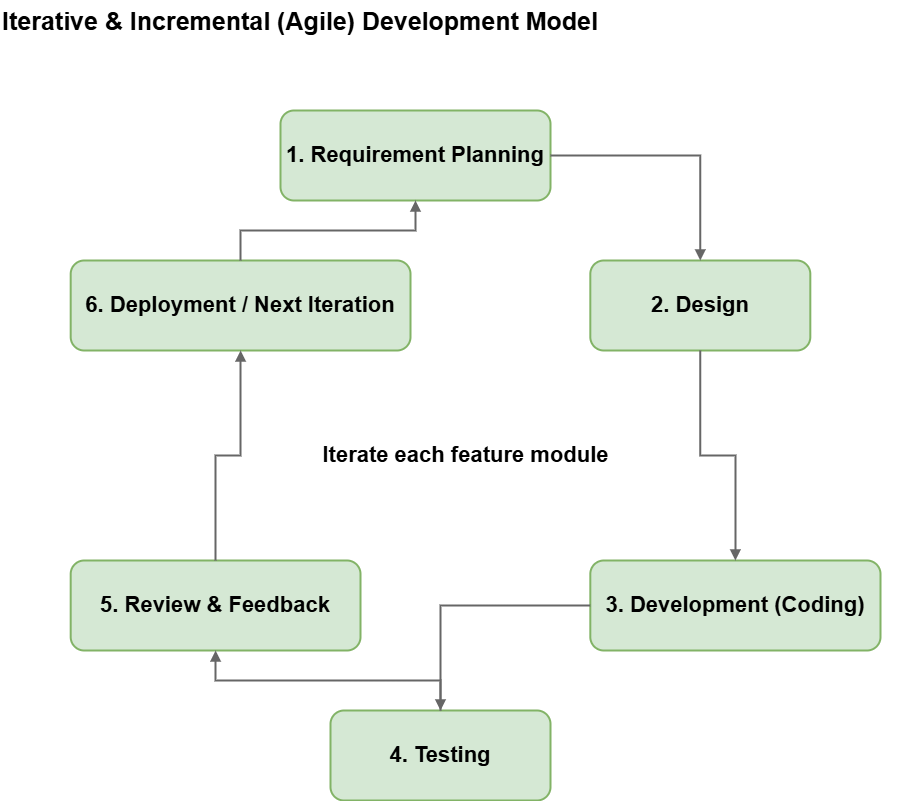

The diagram above was exported from draw.io. Its source (the exported page's mxGraphModel, read from the mxfile embedded in the PNG):
<mxGraphModel dx="740" dy="407" grid="1" gridSize="10" guides="1" tooltips="1" connect="1" arrows="1" fold="1" page="1" pageScale="1" pageWidth="1050" pageHeight="950" math="0" shadow="0">
  <root>
    <mxCell id="0" />
    <mxCell id="1" parent="0" />
    <mxCell id="c2" value="Iterative &amp;amp; Incremental (Agile) Development Model" style="text;html=1;align=left;verticalAlign=middle;fontSize=25;fontStyle=1;" parent="1" vertex="1">
      <mxGeometry x="40" y="15" width="900" height="40" as="geometry" />
    </mxCell>
    <mxCell id="c3" value="1. Requirement Planning" style="rounded=1;whiteSpace=wrap;html=1;fillColor=#d5e8d4;strokeColor=#82b366;fontSize=22;align=center;valign=middle;strokeWidth=2;fontStyle=1;" parent="1" vertex="1">
      <mxGeometry x="320" y="125" width="270" height="90" as="geometry" />
    </mxCell>
    <mxCell id="c4" value="2. Design" style="rounded=1;whiteSpace=wrap;html=1;fillColor=#d5e8d4;strokeColor=#82b366;fontSize=22;align=center;valign=middle;strokeWidth=2;fontStyle=1;" parent="1" vertex="1">
      <mxGeometry x="629.8076211353316" y="275" width="220" height="90" as="geometry" />
    </mxCell>
    <mxCell id="c5" value="3. Development (Coding)" style="rounded=1;whiteSpace=wrap;html=1;fillColor=#d5e8d4;strokeColor=#82b366;fontSize=22;align=center;valign=middle;strokeWidth=2;fontStyle=1;" parent="1" vertex="1">
      <mxGeometry x="629.81" y="575" width="290.19" height="90" as="geometry" />
    </mxCell>
    <mxCell id="c6" value="4. Testing" style="rounded=1;whiteSpace=wrap;html=1;fillColor=#d5e8d4;strokeColor=#82b366;fontSize=22;align=center;valign=middle;strokeWidth=2;fontStyle=1;" parent="1" vertex="1">
      <mxGeometry x="370" y="725" width="220" height="90" as="geometry" />
    </mxCell>
    <mxCell id="c7" value="5. Review &amp;amp; Feedback" style="rounded=1;whiteSpace=wrap;html=1;fillColor=#d5e8d4;strokeColor=#82b366;fontSize=22;align=center;valign=middle;strokeWidth=2;fontStyle=1;" parent="1" vertex="1">
      <mxGeometry x="110.19" y="575" width="289.81" height="90" as="geometry" />
    </mxCell>
    <mxCell id="c8" value="6. Deployment / Next Iteration" style="rounded=1;whiteSpace=wrap;html=1;fillColor=#d5e8d4;strokeColor=#82b366;fontSize=22;align=center;valign=middle;strokeWidth=2;fontStyle=1;" parent="1" vertex="1">
      <mxGeometry x="110.19" y="275" width="339.81" height="90" as="geometry" />
    </mxCell>
    <mxCell id="c9" value="" style="edgeStyle=orthogonalEdgeStyle;rounded=0;html=1;strokeColor=#666666;strokeWidth=2;endArrow=block;fontSize=11;" parent="1" source="c3" target="c4" edge="1">
      <mxGeometry relative="1" as="geometry" />
    </mxCell>
    <mxCell id="c10" value="" style="edgeStyle=orthogonalEdgeStyle;rounded=0;html=1;strokeColor=#666666;strokeWidth=2;endArrow=block;fontSize=11;" parent="1" source="c4" target="c5" edge="1">
      <mxGeometry relative="1" as="geometry" />
    </mxCell>
    <mxCell id="c11" value="" style="edgeStyle=orthogonalEdgeStyle;rounded=0;html=1;strokeColor=#666666;strokeWidth=2;endArrow=block;fontSize=11;" parent="1" source="c5" target="c6" edge="1">
      <mxGeometry relative="1" as="geometry" />
    </mxCell>
    <mxCell id="c12" value="" style="edgeStyle=orthogonalEdgeStyle;rounded=0;html=1;strokeColor=#666666;strokeWidth=2;endArrow=block;fontSize=11;" parent="1" source="c6" target="c7" edge="1">
      <mxGeometry relative="1" as="geometry" />
    </mxCell>
    <mxCell id="c13" value="" style="edgeStyle=orthogonalEdgeStyle;rounded=0;html=1;strokeColor=#666666;strokeWidth=2;endArrow=block;fontSize=11;" parent="1" source="c7" target="c8" edge="1">
      <mxGeometry relative="1" as="geometry" />
    </mxCell>
    <mxCell id="c14" value="" style="edgeStyle=orthogonalEdgeStyle;rounded=0;html=1;strokeColor=#666666;strokeWidth=2;endArrow=block;fontSize=11;" parent="1" source="c8" target="c3" edge="1">
      <mxGeometry relative="1" as="geometry" />
    </mxCell>
    <mxCell id="c15" value="Iterate each feature module" style="text;html=1;align=center;verticalAlign=middle;fontSize=22;fontStyle=1;" parent="1" vertex="1">
      <mxGeometry x="360" y="440" width="290" height="60" as="geometry" />
    </mxCell>
  </root>
</mxGraphModel>